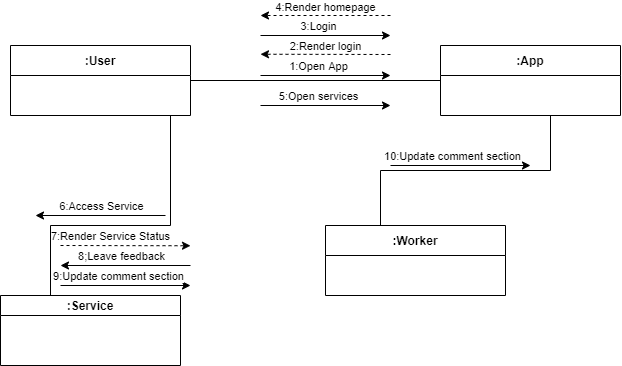

The diagram above was exported from draw.io. Its source (the exported page's mxGraphModel, read from the mxfile embedded in the PNG):
<mxGraphModel dx="860" dy="880" grid="1" gridSize="10" guides="1" tooltips="1" connect="1" arrows="1" fold="1" page="1" pageScale="1" pageWidth="850" pageHeight="1100" math="0" shadow="0">
  <root>
    <mxCell id="0" />
    <mxCell id="1" parent="0" />
    <mxCell id="HhMCvU2QHIzOftL52Ubr-6" style="edgeStyle=orthogonalEdgeStyle;rounded=0;orthogonalLoop=1;jettySize=auto;html=1;exitX=1;exitY=0.5;exitDx=0;exitDy=0;entryX=0;entryY=0.5;entryDx=0;entryDy=0;endArrow=none;endFill=0;" edge="1" parent="1" source="HhMCvU2QHIzOftL52Ubr-1" target="HhMCvU2QHIzOftL52Ubr-2">
      <mxGeometry relative="1" as="geometry" />
    </mxCell>
    <mxCell id="HhMCvU2QHIzOftL52Ubr-18" style="edgeStyle=orthogonalEdgeStyle;rounded=0;orthogonalLoop=1;jettySize=auto;html=1;exitX=0.75;exitY=1;exitDx=0;exitDy=0;entryX=0.5;entryY=0;entryDx=0;entryDy=0;endArrow=none;endFill=0;" edge="1" parent="1" source="HhMCvU2QHIzOftL52Ubr-1" target="HhMCvU2QHIzOftL52Ubr-3">
      <mxGeometry relative="1" as="geometry">
        <Array as="points">
          <mxPoint x="180" y="180" />
          <mxPoint x="180" y="290" />
          <mxPoint x="60" y="290" />
        </Array>
      </mxGeometry>
    </mxCell>
    <mxCell id="HhMCvU2QHIzOftL52Ubr-1" value=":User" style="swimlane;fontStyle=1;childLayout=stackLayout;horizontal=1;startSize=30;horizontalStack=0;resizeParent=1;resizeParentMax=0;resizeLast=0;collapsible=1;marginBottom=0;" vertex="1" parent="1">
      <mxGeometry x="20" y="110" width="180" height="70" as="geometry" />
    </mxCell>
    <mxCell id="HhMCvU2QHIzOftL52Ubr-2" value=":App" style="swimlane;fontStyle=1;childLayout=stackLayout;horizontal=1;startSize=30;horizontalStack=0;resizeParent=1;resizeParentMax=0;resizeLast=0;collapsible=1;marginBottom=0;" vertex="1" parent="1">
      <mxGeometry x="450" y="110" width="180" height="70" as="geometry" />
    </mxCell>
    <mxCell id="HhMCvU2QHIzOftL52Ubr-3" value=":Service" style="swimlane;fontStyle=1;childLayout=stackLayout;horizontal=1;startSize=20;horizontalStack=0;resizeParent=1;resizeParentMax=0;resizeLast=0;collapsible=1;marginBottom=0;" vertex="1" parent="1">
      <mxGeometry x="10" y="360" width="180" height="70" as="geometry" />
    </mxCell>
    <mxCell id="HhMCvU2QHIzOftL52Ubr-29" style="edgeStyle=orthogonalEdgeStyle;rounded=0;orthogonalLoop=1;jettySize=auto;html=1;exitX=0.75;exitY=0;exitDx=0;exitDy=0;endArrow=none;endFill=0;" edge="1" parent="1" source="HhMCvU2QHIzOftL52Ubr-4">
      <mxGeometry relative="1" as="geometry">
        <mxPoint x="560" y="180.0000000000001" as="targetPoint" />
        <Array as="points">
          <mxPoint x="390" y="290" />
          <mxPoint x="390" y="235" />
          <mxPoint x="560" y="235" />
        </Array>
      </mxGeometry>
    </mxCell>
    <mxCell id="HhMCvU2QHIzOftL52Ubr-4" value=":Worker" style="swimlane;fontStyle=1;childLayout=stackLayout;horizontal=1;startSize=30;horizontalStack=0;resizeParent=1;resizeParentMax=0;resizeLast=0;collapsible=1;marginBottom=0;" vertex="1" parent="1">
      <mxGeometry x="335" y="290" width="180" height="70" as="geometry" />
    </mxCell>
    <mxCell id="HhMCvU2QHIzOftL52Ubr-8" value="" style="endArrow=classic;html=1;rounded=0;" edge="1" parent="1">
      <mxGeometry width="50" height="50" relative="1" as="geometry">
        <mxPoint x="270" y="140" as="sourcePoint" />
        <mxPoint x="400" y="140" as="targetPoint" />
      </mxGeometry>
    </mxCell>
    <mxCell id="HhMCvU2QHIzOftL52Ubr-9" value="1:Open App" style="edgeLabel;html=1;align=center;verticalAlign=middle;resizable=0;points=[];" vertex="1" connectable="0" parent="HhMCvU2QHIzOftL52Ubr-8">
      <mxGeometry x="-0.2591" relative="1" as="geometry">
        <mxPoint x="9" y="-10" as="offset" />
      </mxGeometry>
    </mxCell>
    <mxCell id="HhMCvU2QHIzOftL52Ubr-10" value="" style="endArrow=classic;html=1;rounded=0;dashed=1;" edge="1" parent="1">
      <mxGeometry width="50" height="50" relative="1" as="geometry">
        <mxPoint x="400" y="119" as="sourcePoint" />
        <mxPoint x="270" y="118.75" as="targetPoint" />
      </mxGeometry>
    </mxCell>
    <mxCell id="HhMCvU2QHIzOftL52Ubr-11" value="2:Render login" style="edgeLabel;html=1;align=center;verticalAlign=middle;resizable=0;points=[];" vertex="1" connectable="0" parent="HhMCvU2QHIzOftL52Ubr-10">
      <mxGeometry x="0.4864" y="-2" relative="1" as="geometry">
        <mxPoint x="31" y="-7" as="offset" />
      </mxGeometry>
    </mxCell>
    <mxCell id="HhMCvU2QHIzOftL52Ubr-12" value="" style="endArrow=classic;html=1;rounded=0;" edge="1" parent="1">
      <mxGeometry width="50" height="50" relative="1" as="geometry">
        <mxPoint x="270" y="100" as="sourcePoint" />
        <mxPoint x="400" y="100" as="targetPoint" />
      </mxGeometry>
    </mxCell>
    <mxCell id="HhMCvU2QHIzOftL52Ubr-13" value="3:Login" style="edgeLabel;html=1;align=center;verticalAlign=middle;resizable=0;points=[];" vertex="1" connectable="0" parent="HhMCvU2QHIzOftL52Ubr-12">
      <mxGeometry x="-0.2591" relative="1" as="geometry">
        <mxPoint x="9" y="-10" as="offset" />
      </mxGeometry>
    </mxCell>
    <mxCell id="HhMCvU2QHIzOftL52Ubr-14" value="" style="endArrow=classic;html=1;rounded=0;dashed=1;" edge="1" parent="1">
      <mxGeometry width="50" height="50" relative="1" as="geometry">
        <mxPoint x="400" y="80" as="sourcePoint" />
        <mxPoint x="270" y="80" as="targetPoint" />
      </mxGeometry>
    </mxCell>
    <mxCell id="HhMCvU2QHIzOftL52Ubr-15" value="4:Render homepage" style="edgeLabel;html=1;align=center;verticalAlign=middle;resizable=0;points=[];" vertex="1" connectable="0" parent="HhMCvU2QHIzOftL52Ubr-14">
      <mxGeometry x="0.4864" y="-2" relative="1" as="geometry">
        <mxPoint x="31" y="-7" as="offset" />
      </mxGeometry>
    </mxCell>
    <mxCell id="HhMCvU2QHIzOftL52Ubr-16" value="" style="endArrow=classic;html=1;rounded=0;" edge="1" parent="1">
      <mxGeometry width="50" height="50" relative="1" as="geometry">
        <mxPoint x="270" y="170.0000000000001" as="sourcePoint" />
        <mxPoint x="400" y="170.0000000000001" as="targetPoint" />
      </mxGeometry>
    </mxCell>
    <mxCell id="HhMCvU2QHIzOftL52Ubr-17" value="5:Open services" style="edgeLabel;html=1;align=center;verticalAlign=middle;resizable=0;points=[];" vertex="1" connectable="0" parent="HhMCvU2QHIzOftL52Ubr-16">
      <mxGeometry x="-0.2591" relative="1" as="geometry">
        <mxPoint x="9" y="-10" as="offset" />
      </mxGeometry>
    </mxCell>
    <mxCell id="HhMCvU2QHIzOftL52Ubr-19" value="" style="endArrow=classic;html=1;rounded=0;" edge="1" parent="1">
      <mxGeometry width="50" height="50" relative="1" as="geometry">
        <mxPoint x="175" y="280.0000000000001" as="sourcePoint" />
        <mxPoint x="45" y="280.0000000000001" as="targetPoint" />
      </mxGeometry>
    </mxCell>
    <mxCell id="HhMCvU2QHIzOftL52Ubr-20" value="6:Access Service" style="edgeLabel;html=1;align=center;verticalAlign=middle;resizable=0;points=[];" vertex="1" connectable="0" parent="HhMCvU2QHIzOftL52Ubr-19">
      <mxGeometry x="-0.2591" relative="1" as="geometry">
        <mxPoint x="-17" y="-10" as="offset" />
      </mxGeometry>
    </mxCell>
    <mxCell id="HhMCvU2QHIzOftL52Ubr-21" value="" style="endArrow=classic;html=1;rounded=0;dashed=1;" edge="1" parent="1">
      <mxGeometry width="50" height="50" relative="1" as="geometry">
        <mxPoint x="70" y="310.0000000000001" as="sourcePoint" />
        <mxPoint x="200" y="310.25" as="targetPoint" />
      </mxGeometry>
    </mxCell>
    <mxCell id="HhMCvU2QHIzOftL52Ubr-22" value="7:Render Service Status" style="edgeLabel;html=1;align=center;verticalAlign=middle;resizable=0;points=[];" vertex="1" connectable="0" parent="HhMCvU2QHIzOftL52Ubr-21">
      <mxGeometry x="0.4864" y="-2" relative="1" as="geometry">
        <mxPoint x="-47" y="-12" as="offset" />
      </mxGeometry>
    </mxCell>
    <mxCell id="HhMCvU2QHIzOftL52Ubr-24" value="" style="endArrow=classic;html=1;rounded=0;" edge="1" parent="1">
      <mxGeometry width="50" height="50" relative="1" as="geometry">
        <mxPoint x="200" y="330" as="sourcePoint" />
        <mxPoint x="70" y="330" as="targetPoint" />
      </mxGeometry>
    </mxCell>
    <mxCell id="HhMCvU2QHIzOftL52Ubr-25" value="8;Leave feedback" style="edgeLabel;html=1;align=center;verticalAlign=middle;resizable=0;points=[];" vertex="1" connectable="0" parent="HhMCvU2QHIzOftL52Ubr-24">
      <mxGeometry x="-0.2591" relative="1" as="geometry">
        <mxPoint x="-22" y="-10" as="offset" />
      </mxGeometry>
    </mxCell>
    <mxCell id="HhMCvU2QHIzOftL52Ubr-27" value="" style="endArrow=classic;html=1;rounded=0;" edge="1" parent="1">
      <mxGeometry width="50" height="50" relative="1" as="geometry">
        <mxPoint x="70" y="350" as="sourcePoint" />
        <mxPoint x="200" y="350" as="targetPoint" />
      </mxGeometry>
    </mxCell>
    <mxCell id="HhMCvU2QHIzOftL52Ubr-28" value="9:Update comment section" style="edgeLabel;html=1;align=center;verticalAlign=middle;resizable=0;points=[];" vertex="1" connectable="0" parent="HhMCvU2QHIzOftL52Ubr-27">
      <mxGeometry x="-0.2591" relative="1" as="geometry">
        <mxPoint x="9" y="-10" as="offset" />
      </mxGeometry>
    </mxCell>
    <mxCell id="HhMCvU2QHIzOftL52Ubr-30" value="" style="endArrow=classic;html=1;rounded=0;" edge="1" parent="1">
      <mxGeometry width="50" height="50" relative="1" as="geometry">
        <mxPoint x="400" y="230.0000000000001" as="sourcePoint" />
        <mxPoint x="540" y="230" as="targetPoint" />
      </mxGeometry>
    </mxCell>
    <mxCell id="HhMCvU2QHIzOftL52Ubr-31" value="10:Update comment section" style="edgeLabel;html=1;align=center;verticalAlign=middle;resizable=0;points=[];" vertex="1" connectable="0" parent="HhMCvU2QHIzOftL52Ubr-30">
      <mxGeometry x="-0.2591" relative="1" as="geometry">
        <mxPoint x="9" y="-10" as="offset" />
      </mxGeometry>
    </mxCell>
  </root>
</mxGraphModel>